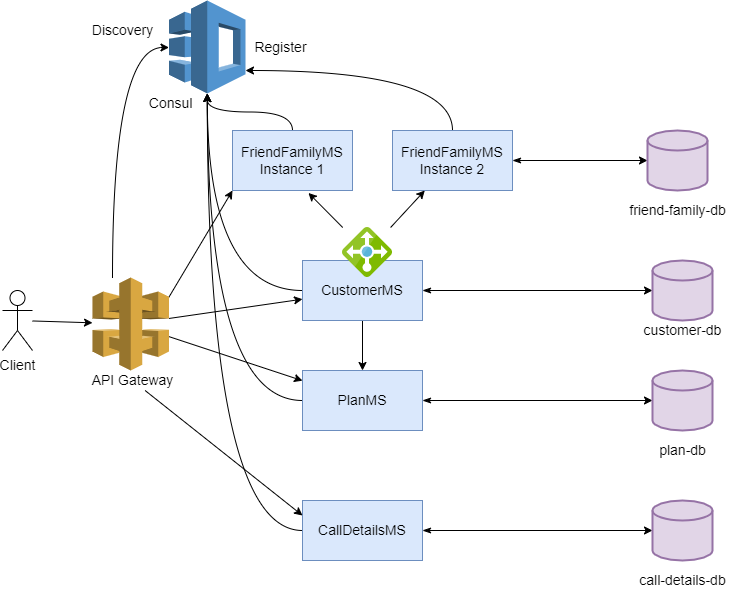

The diagram above was exported from draw.io. Its source (the exported page's mxGraphModel, read from the mxfile embedded in the PNG):
<mxGraphModel dx="1093" dy="622" grid="1" gridSize="10" guides="1" tooltips="1" connect="1" arrows="1" fold="1" page="1" pageScale="1" pageWidth="850" pageHeight="1100" math="0" shadow="0">
  <root>
    <mxCell id="0" />
    <mxCell id="1" parent="0" />
    <mxCell id="18" style="edgeStyle=none;html=1;fontSize=14;" parent="1" source="3" target="7" edge="1">
      <mxGeometry relative="1" as="geometry" />
    </mxCell>
    <mxCell id="29" style="edgeStyle=none;html=1;entryX=0;entryY=0.5;entryDx=0;entryDy=0;entryPerimeter=0;fontSize=14;startArrow=classicThin;startFill=1;" parent="1" source="3" target="26" edge="1">
      <mxGeometry relative="1" as="geometry" />
    </mxCell>
    <mxCell id="39" style="edgeStyle=orthogonalEdgeStyle;curved=1;html=1;fontSize=14;startArrow=none;startFill=0;" parent="1" source="3" target="35" edge="1">
      <mxGeometry relative="1" as="geometry" />
    </mxCell>
    <mxCell id="3" value="&lt;font style=&quot;font-size: 14px&quot;&gt;CustomerMS&lt;/font&gt;" style="whiteSpace=wrap;html=1;fillColor=#dae8fc;strokeColor=#6c8ebf;" parent="1" vertex="1">
      <mxGeometry x="320" y="325" width="120" height="60" as="geometry" />
    </mxCell>
    <mxCell id="36" style="edgeStyle=orthogonalEdgeStyle;html=1;fontSize=14;startArrow=none;startFill=0;entryX=0.5;entryY=1;entryDx=0;entryDy=0;entryPerimeter=0;curved=1;" parent="1" source="4" target="35" edge="1">
      <mxGeometry relative="1" as="geometry">
        <mxPoint x="190" y="135" as="targetPoint" />
      </mxGeometry>
    </mxCell>
    <mxCell id="4" value="&lt;font style=&quot;font-size: 14px&quot;&gt;FriendFamilyMS&lt;br&gt;Instance 1&lt;br&gt;&lt;/font&gt;" style="whiteSpace=wrap;html=1;fillColor=#dae8fc;strokeColor=#6c8ebf;" parent="1" vertex="1">
      <mxGeometry x="250" y="195" width="120" height="60" as="geometry" />
    </mxCell>
    <mxCell id="24" style="edgeStyle=none;html=1;entryX=0;entryY=0.5;entryDx=0;entryDy=0;entryPerimeter=0;fontSize=14;startArrow=classicThin;startFill=1;" parent="1" source="6" target="23" edge="1">
      <mxGeometry relative="1" as="geometry" />
    </mxCell>
    <mxCell id="37" style="edgeStyle=orthogonalEdgeStyle;html=1;fontSize=14;startArrow=none;startFill=0;curved=1;" parent="1" source="6" target="35" edge="1">
      <mxGeometry relative="1" as="geometry">
        <Array as="points">
          <mxPoint x="470" y="135" />
        </Array>
      </mxGeometry>
    </mxCell>
    <mxCell id="6" value="&lt;span&gt;FriendFamilyMS&lt;/span&gt;&lt;br&gt;&lt;span&gt;Instance 2&lt;/span&gt;" style="whiteSpace=wrap;html=1;fontSize=14;fillColor=#dae8fc;strokeColor=#6c8ebf;" parent="1" vertex="1">
      <mxGeometry x="410" y="195" width="120" height="60" as="geometry" />
    </mxCell>
    <mxCell id="30" style="edgeStyle=none;html=1;fontSize=14;startArrow=classicThin;startFill=1;" parent="1" source="7" target="27" edge="1">
      <mxGeometry relative="1" as="geometry" />
    </mxCell>
    <mxCell id="40" style="edgeStyle=orthogonalEdgeStyle;curved=1;html=1;fontSize=14;startArrow=none;startFill=0;" parent="1" source="7" target="35" edge="1">
      <mxGeometry relative="1" as="geometry" />
    </mxCell>
    <mxCell id="7" value="PlanMS" style="whiteSpace=wrap;html=1;fontSize=14;fillColor=#dae8fc;strokeColor=#6c8ebf;" parent="1" vertex="1">
      <mxGeometry x="320" y="435" width="120" height="60" as="geometry" />
    </mxCell>
    <mxCell id="31" style="edgeStyle=none;html=1;entryX=0;entryY=0.5;entryDx=0;entryDy=0;entryPerimeter=0;fontSize=14;startArrow=classicThin;startFill=1;" parent="1" source="8" target="28" edge="1">
      <mxGeometry relative="1" as="geometry" />
    </mxCell>
    <mxCell id="41" style="edgeStyle=orthogonalEdgeStyle;curved=1;html=1;fontSize=14;startArrow=none;startFill=0;" parent="1" source="8" target="35" edge="1">
      <mxGeometry relative="1" as="geometry" />
    </mxCell>
    <mxCell id="8" value="CallDetailsMS" style="whiteSpace=wrap;html=1;fontSize=14;fillColor=#dae8fc;strokeColor=#6c8ebf;" parent="1" vertex="1">
      <mxGeometry x="320" y="565" width="120" height="60" as="geometry" />
    </mxCell>
    <mxCell id="12" style="edgeStyle=none;html=1;fontSize=14;" parent="1" source="9" target="10" edge="1">
      <mxGeometry relative="1" as="geometry" />
    </mxCell>
    <mxCell id="9" value="Client" style="shape=umlActor;verticalLabelPosition=bottom;verticalAlign=top;html=1;outlineConnect=0;fontSize=14;" parent="1" vertex="1">
      <mxGeometry x="20" y="355" width="30" height="60" as="geometry" />
    </mxCell>
    <mxCell id="13" style="edgeStyle=none;html=1;fontSize=14;" parent="1" source="10" target="3" edge="1">
      <mxGeometry relative="1" as="geometry" />
    </mxCell>
    <mxCell id="14" style="edgeStyle=none;html=1;fontSize=14;" parent="1" source="10" target="7" edge="1">
      <mxGeometry relative="1" as="geometry" />
    </mxCell>
    <mxCell id="17" style="edgeStyle=none;html=1;exitX=1;exitY=0.21;exitDx=0;exitDy=0;exitPerimeter=0;entryX=0;entryY=1;entryDx=0;entryDy=0;fontSize=14;" parent="1" source="10" target="4" edge="1">
      <mxGeometry relative="1" as="geometry" />
    </mxCell>
    <mxCell id="42" style="edgeStyle=orthogonalEdgeStyle;curved=1;html=1;fontSize=14;startArrow=none;startFill=0;" parent="1" source="10" target="35" edge="1">
      <mxGeometry relative="1" as="geometry">
        <Array as="points">
          <mxPoint x="130" y="112" />
        </Array>
      </mxGeometry>
    </mxCell>
    <mxCell id="10" value="" style="outlineConnect=0;dashed=0;verticalLabelPosition=bottom;verticalAlign=top;align=center;html=1;shape=mxgraph.aws3.api_gateway;fillColor=#D9A741;gradientColor=none;fontSize=14;" parent="1" vertex="1">
      <mxGeometry x="110" y="342" width="76.5" height="93" as="geometry" />
    </mxCell>
    <mxCell id="16" style="edgeStyle=none;html=1;entryX=0;entryY=0.25;entryDx=0;entryDy=0;fontSize=14;" parent="1" source="11" target="8" edge="1">
      <mxGeometry relative="1" as="geometry" />
    </mxCell>
    <mxCell id="11" value="API Gateway" style="text;html=1;align=center;verticalAlign=middle;resizable=0;points=[];autosize=1;strokeColor=none;fillColor=none;fontSize=14;" parent="1" vertex="1">
      <mxGeometry x="100" y="435" width="100" height="20" as="geometry" />
    </mxCell>
    <mxCell id="20" style="edgeStyle=none;html=1;entryX=0.633;entryY=1.041;entryDx=0;entryDy=0;entryPerimeter=0;fontSize=14;" parent="1" source="19" target="4" edge="1">
      <mxGeometry relative="1" as="geometry" />
    </mxCell>
    <mxCell id="21" style="edgeStyle=none;html=1;fontSize=14;" parent="1" source="19" target="6" edge="1">
      <mxGeometry relative="1" as="geometry" />
    </mxCell>
    <mxCell id="19" value="" style="sketch=0;aspect=fixed;html=1;points=[];align=center;image;fontSize=12;image=img/lib/mscae/Load_Balancer_feature.svg;" parent="1" vertex="1">
      <mxGeometry x="360" y="292" width="50" height="50" as="geometry" />
    </mxCell>
    <mxCell id="23" value="" style="strokeWidth=2;html=1;shape=mxgraph.flowchart.database;whiteSpace=wrap;fontSize=14;fillColor=#e1d5e7;strokeColor=#9673a6;" parent="1" vertex="1">
      <mxGeometry x="665" y="195" width="60" height="60" as="geometry" />
    </mxCell>
    <mxCell id="25" value="friend-family-db" style="text;html=1;align=center;verticalAlign=middle;resizable=0;points=[];autosize=1;strokeColor=none;fillColor=none;fontSize=14;" parent="1" vertex="1">
      <mxGeometry x="640" y="265" width="110" height="20" as="geometry" />
    </mxCell>
    <mxCell id="26" value="" style="strokeWidth=2;html=1;shape=mxgraph.flowchart.database;whiteSpace=wrap;fontSize=14;fillColor=#e1d5e7;strokeColor=#9673a6;" parent="1" vertex="1">
      <mxGeometry x="670" y="325" width="60" height="60" as="geometry" />
    </mxCell>
    <mxCell id="27" value="" style="strokeWidth=2;html=1;shape=mxgraph.flowchart.database;whiteSpace=wrap;fontSize=14;fillColor=#e1d5e7;strokeColor=#9673a6;" parent="1" vertex="1">
      <mxGeometry x="670" y="435" width="60" height="60" as="geometry" />
    </mxCell>
    <mxCell id="28" value="" style="strokeWidth=2;html=1;shape=mxgraph.flowchart.database;whiteSpace=wrap;fontSize=14;fillColor=#e1d5e7;strokeColor=#9673a6;" parent="1" vertex="1">
      <mxGeometry x="670" y="565" width="60" height="60" as="geometry" />
    </mxCell>
    <mxCell id="32" value="customer-db" style="text;html=1;align=center;verticalAlign=middle;resizable=0;points=[];autosize=1;strokeColor=none;fillColor=none;fontSize=14;" parent="1" vertex="1">
      <mxGeometry x="655" y="385" width="90" height="20" as="geometry" />
    </mxCell>
    <mxCell id="33" value="plan-db" style="text;html=1;align=center;verticalAlign=middle;resizable=0;points=[];autosize=1;strokeColor=none;fillColor=none;fontSize=14;" parent="1" vertex="1">
      <mxGeometry x="670" y="505" width="60" height="20" as="geometry" />
    </mxCell>
    <mxCell id="34" value="call-details-db" style="text;html=1;align=center;verticalAlign=middle;resizable=0;points=[];autosize=1;strokeColor=none;fillColor=none;fontSize=14;" parent="1" vertex="1">
      <mxGeometry x="650" y="635" width="100" height="20" as="geometry" />
    </mxCell>
    <mxCell id="35" value="" style="outlineConnect=0;dashed=0;verticalLabelPosition=bottom;verticalAlign=top;align=center;html=1;shape=mxgraph.aws3.application_discovery_service;fillColor=#5294CF;gradientColor=none;fontSize=14;" parent="1" vertex="1">
      <mxGeometry x="186.5" y="65" width="76.5" height="93" as="geometry" />
    </mxCell>
    <mxCell id="43" value="Consul&amp;nbsp;" style="text;html=1;align=center;verticalAlign=middle;resizable=0;points=[];autosize=1;strokeColor=none;fillColor=none;fontSize=14;" parent="1" vertex="1">
      <mxGeometry x="160" y="158" width="60" height="20" as="geometry" />
    </mxCell>
    <mxCell id="44" value="Register" style="text;html=1;align=center;verticalAlign=middle;resizable=0;points=[];autosize=1;strokeColor=none;fillColor=none;fontSize=14;" parent="1" vertex="1">
      <mxGeometry x="263" y="101.5" width="70" height="20" as="geometry" />
    </mxCell>
    <mxCell id="45" value="Discovery" style="text;html=1;align=center;verticalAlign=middle;resizable=0;points=[];autosize=1;strokeColor=none;fillColor=none;fontSize=14;" parent="1" vertex="1">
      <mxGeometry x="100" y="85" width="80" height="20" as="geometry" />
    </mxCell>
  </root>
</mxGraphModel>